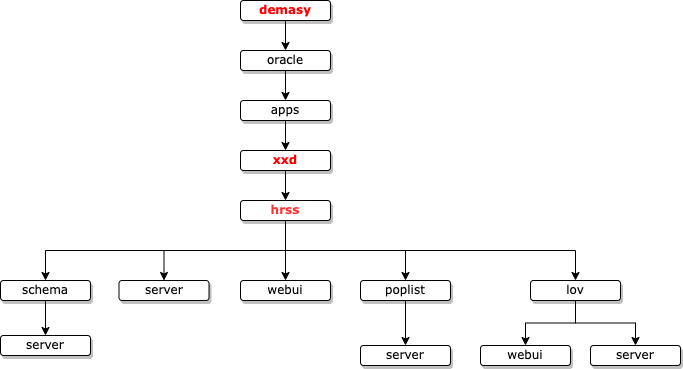

The diagram above was exported from draw.io. Its source (the exported page's mxGraphModel, read from the mxfile embedded in the PNG):
<mxGraphModel dx="946" dy="619" grid="1" gridSize="10" guides="1" tooltips="1" connect="1" arrows="1" fold="1" page="1" pageScale="1" pageWidth="1100" pageHeight="850" background="none" math="0" shadow="0">
  <root>
    <mxCell id="2B8eFu-fQDVquzK4PUp6-0" />
    <mxCell id="2B8eFu-fQDVquzK4PUp6-1" parent="2B8eFu-fQDVquzK4PUp6-0" />
    <mxCell id="2B8eFu-fQDVquzK4PUp6-4" style="edgeStyle=orthogonalEdgeStyle;rounded=0;orthogonalLoop=1;jettySize=auto;html=1;entryX=0.5;entryY=0;entryDx=0;entryDy=0;" parent="2B8eFu-fQDVquzK4PUp6-1" source="2B8eFu-fQDVquzK4PUp6-5" target="2B8eFu-fQDVquzK4PUp6-10" edge="1">
      <mxGeometry relative="1" as="geometry" />
    </mxCell>
    <mxCell id="2B8eFu-fQDVquzK4PUp6-5" value="oracle" style="whiteSpace=wrap;html=1;rounded=1;shadow=1;labelBackgroundColor=none;strokeWidth=1;fontFamily=Verdana;fontSize=12;align=center;" parent="2B8eFu-fQDVquzK4PUp6-1" vertex="1">
      <mxGeometry x="270" y="70" width="90" height="20" as="geometry" />
    </mxCell>
    <mxCell id="2B8eFu-fQDVquzK4PUp6-7" style="edgeStyle=orthogonalEdgeStyle;rounded=0;orthogonalLoop=1;jettySize=auto;html=1;exitX=0.5;exitY=1;exitDx=0;exitDy=0;fontSize=10;" parent="2B8eFu-fQDVquzK4PUp6-1" source="2B8eFu-fQDVquzK4PUp6-10" target="2B8eFu-fQDVquzK4PUp6-16" edge="1">
      <mxGeometry relative="1" as="geometry" />
    </mxCell>
    <mxCell id="2B8eFu-fQDVquzK4PUp6-10" value="apps" style="whiteSpace=wrap;html=1;rounded=1;shadow=1;labelBackgroundColor=none;strokeWidth=1;fontFamily=Verdana;fontSize=12;align=center;" parent="2B8eFu-fQDVquzK4PUp6-1" vertex="1">
      <mxGeometry x="270" y="120" width="90" height="20" as="geometry" />
    </mxCell>
    <mxCell id="2B8eFu-fQDVquzK4PUp6-15" style="edgeStyle=orthogonalEdgeStyle;rounded=0;orthogonalLoop=1;jettySize=auto;html=1;exitX=0.5;exitY=1;exitDx=0;exitDy=0;entryX=0.5;entryY=0;entryDx=0;entryDy=0;" parent="2B8eFu-fQDVquzK4PUp6-1" source="2B8eFu-fQDVquzK4PUp6-16" target="2B8eFu-fQDVquzK4PUp6-22" edge="1">
      <mxGeometry relative="1" as="geometry" />
    </mxCell>
    <mxCell id="2B8eFu-fQDVquzK4PUp6-16" value="&lt;b&gt;&lt;font color=&quot;#ff0000&quot;&gt;xxd&lt;/font&gt;&lt;/b&gt;" style="whiteSpace=wrap;html=1;rounded=1;shadow=1;labelBackgroundColor=none;strokeWidth=1;fontFamily=Verdana;fontSize=12;align=center;" parent="2B8eFu-fQDVquzK4PUp6-1" vertex="1">
      <mxGeometry x="270" y="170" width="90" height="20" as="geometry" />
    </mxCell>
    <mxCell id="2B8eFu-fQDVquzK4PUp6-17" style="edgeStyle=orthogonalEdgeStyle;rounded=0;orthogonalLoop=1;jettySize=auto;html=1;exitX=0.5;exitY=1;exitDx=0;exitDy=0;entryX=0.5;entryY=0;entryDx=0;entryDy=0;" parent="2B8eFu-fQDVquzK4PUp6-1" source="2B8eFu-fQDVquzK4PUp6-22" target="2B8eFu-fQDVquzK4PUp6-23" edge="1">
      <mxGeometry relative="1" as="geometry" />
    </mxCell>
    <mxCell id="2B8eFu-fQDVquzK4PUp6-18" style="edgeStyle=orthogonalEdgeStyle;rounded=0;orthogonalLoop=1;jettySize=auto;html=1;exitX=0.5;exitY=1;exitDx=0;exitDy=0;entryX=0.5;entryY=0;entryDx=0;entryDy=0;" parent="2B8eFu-fQDVquzK4PUp6-1" source="2B8eFu-fQDVquzK4PUp6-22" target="2B8eFu-fQDVquzK4PUp6-29" edge="1">
      <mxGeometry relative="1" as="geometry" />
    </mxCell>
    <mxCell id="2B8eFu-fQDVquzK4PUp6-19" style="edgeStyle=orthogonalEdgeStyle;rounded=0;orthogonalLoop=1;jettySize=auto;html=1;exitX=0.5;exitY=1;exitDx=0;exitDy=0;entryX=0.5;entryY=0;entryDx=0;entryDy=0;" parent="2B8eFu-fQDVquzK4PUp6-1" source="2B8eFu-fQDVquzK4PUp6-22" target="2B8eFu-fQDVquzK4PUp6-27" edge="1">
      <mxGeometry relative="1" as="geometry" />
    </mxCell>
    <mxCell id="2B8eFu-fQDVquzK4PUp6-20" style="edgeStyle=orthogonalEdgeStyle;rounded=0;orthogonalLoop=1;jettySize=auto;html=1;exitX=0.5;exitY=1;exitDx=0;exitDy=0;entryX=0.5;entryY=0;entryDx=0;entryDy=0;" parent="2B8eFu-fQDVquzK4PUp6-1" source="2B8eFu-fQDVquzK4PUp6-22" target="2B8eFu-fQDVquzK4PUp6-34" edge="1">
      <mxGeometry relative="1" as="geometry" />
    </mxCell>
    <mxCell id="2B8eFu-fQDVquzK4PUp6-21" style="edgeStyle=orthogonalEdgeStyle;rounded=0;orthogonalLoop=1;jettySize=auto;html=1;exitX=0.5;exitY=1;exitDx=0;exitDy=0;fontSize=7;fontColor=#FF3333;" parent="2B8eFu-fQDVquzK4PUp6-1" source="2B8eFu-fQDVquzK4PUp6-22" target="2B8eFu-fQDVquzK4PUp6-24" edge="1">
      <mxGeometry relative="1" as="geometry" />
    </mxCell>
    <mxCell id="2B8eFu-fQDVquzK4PUp6-22" value="&lt;font color=&quot;#ff3333&quot;&gt;&lt;b&gt;hrss&lt;/b&gt;&lt;/font&gt;" style="whiteSpace=wrap;html=1;rounded=1;shadow=1;labelBackgroundColor=none;strokeWidth=1;fontFamily=Verdana;fontSize=12;align=center;" parent="2B8eFu-fQDVquzK4PUp6-1" vertex="1">
      <mxGeometry x="270" y="220" width="90" height="20" as="geometry" />
    </mxCell>
    <mxCell id="2B8eFu-fQDVquzK4PUp6-23" value="server" style="whiteSpace=wrap;html=1;rounded=1;shadow=1;labelBackgroundColor=none;strokeWidth=1;fontFamily=Verdana;fontSize=12;align=center;" parent="2B8eFu-fQDVquzK4PUp6-1" vertex="1">
      <mxGeometry x="148.5" y="300" width="90" height="20" as="geometry" />
    </mxCell>
    <mxCell id="2B8eFu-fQDVquzK4PUp6-24" value="webui" style="whiteSpace=wrap;html=1;rounded=1;shadow=1;labelBackgroundColor=none;strokeWidth=1;fontFamily=Verdana;fontSize=12;align=center;" parent="2B8eFu-fQDVquzK4PUp6-1" vertex="1">
      <mxGeometry x="270" y="300" width="90" height="20" as="geometry" />
    </mxCell>
    <mxCell id="2B8eFu-fQDVquzK4PUp6-25" style="edgeStyle=orthogonalEdgeStyle;rounded=0;orthogonalLoop=1;jettySize=auto;html=1;exitX=0.5;exitY=1;exitDx=0;exitDy=0;entryX=0.5;entryY=0;entryDx=0;entryDy=0;fontSize=7;" parent="2B8eFu-fQDVquzK4PUp6-1" source="2B8eFu-fQDVquzK4PUp6-27" target="2B8eFu-fQDVquzK4PUp6-31" edge="1">
      <mxGeometry relative="1" as="geometry" />
    </mxCell>
    <mxCell id="2B8eFu-fQDVquzK4PUp6-26" style="edgeStyle=orthogonalEdgeStyle;rounded=0;orthogonalLoop=1;jettySize=auto;html=1;exitX=0.5;exitY=1;exitDx=0;exitDy=0;entryX=0.5;entryY=0;entryDx=0;entryDy=0;fontSize=7;" parent="2B8eFu-fQDVquzK4PUp6-1" source="2B8eFu-fQDVquzK4PUp6-27" target="2B8eFu-fQDVquzK4PUp6-32" edge="1">
      <mxGeometry relative="1" as="geometry" />
    </mxCell>
    <mxCell id="2B8eFu-fQDVquzK4PUp6-27" value="lov" style="whiteSpace=wrap;html=1;rounded=1;shadow=1;labelBackgroundColor=none;strokeWidth=1;fontFamily=Verdana;fontSize=12;align=center;" parent="2B8eFu-fQDVquzK4PUp6-1" vertex="1">
      <mxGeometry x="560" y="300" width="90" height="20" as="geometry" />
    </mxCell>
    <mxCell id="2B8eFu-fQDVquzK4PUp6-28" style="edgeStyle=orthogonalEdgeStyle;rounded=0;orthogonalLoop=1;jettySize=auto;html=1;exitX=0.5;exitY=1;exitDx=0;exitDy=0;entryX=0.5;entryY=0;entryDx=0;entryDy=0;" parent="2B8eFu-fQDVquzK4PUp6-1" source="2B8eFu-fQDVquzK4PUp6-29" target="2B8eFu-fQDVquzK4PUp6-30" edge="1">
      <mxGeometry relative="1" as="geometry" />
    </mxCell>
    <mxCell id="2B8eFu-fQDVquzK4PUp6-29" value="poplist" style="whiteSpace=wrap;html=1;rounded=1;shadow=1;labelBackgroundColor=none;strokeWidth=1;fontFamily=Verdana;fontSize=12;align=center;" parent="2B8eFu-fQDVquzK4PUp6-1" vertex="1">
      <mxGeometry x="390" y="300" width="90" height="20" as="geometry" />
    </mxCell>
    <mxCell id="2B8eFu-fQDVquzK4PUp6-30" value="server" style="whiteSpace=wrap;html=1;rounded=1;shadow=1;labelBackgroundColor=none;strokeWidth=1;fontFamily=Verdana;fontSize=12;align=center;" parent="2B8eFu-fQDVquzK4PUp6-1" vertex="1">
      <mxGeometry x="390" y="365" width="90" height="20" as="geometry" />
    </mxCell>
    <mxCell id="2B8eFu-fQDVquzK4PUp6-31" value="webui" style="whiteSpace=wrap;html=1;rounded=1;shadow=1;labelBackgroundColor=none;strokeWidth=1;fontFamily=Verdana;fontSize=12;align=center;" parent="2B8eFu-fQDVquzK4PUp6-1" vertex="1">
      <mxGeometry x="510" y="365" width="90" height="20" as="geometry" />
    </mxCell>
    <mxCell id="2B8eFu-fQDVquzK4PUp6-32" value="server" style="whiteSpace=wrap;html=1;rounded=1;shadow=1;labelBackgroundColor=none;strokeWidth=1;fontFamily=Verdana;fontSize=12;align=center;" parent="2B8eFu-fQDVquzK4PUp6-1" vertex="1">
      <mxGeometry x="620" y="365" width="90" height="20" as="geometry" />
    </mxCell>
    <mxCell id="2B8eFu-fQDVquzK4PUp6-33" style="edgeStyle=orthogonalEdgeStyle;rounded=0;orthogonalLoop=1;jettySize=auto;html=1;exitX=0.5;exitY=1;exitDx=0;exitDy=0;entryX=0.5;entryY=0;entryDx=0;entryDy=0;fontColor=#FF0000;" parent="2B8eFu-fQDVquzK4PUp6-1" source="2B8eFu-fQDVquzK4PUp6-34" target="2B8eFu-fQDVquzK4PUp6-35" edge="1">
      <mxGeometry relative="1" as="geometry" />
    </mxCell>
    <mxCell id="2B8eFu-fQDVquzK4PUp6-34" value="schema" style="whiteSpace=wrap;html=1;rounded=1;shadow=1;labelBackgroundColor=none;strokeWidth=1;fontFamily=Verdana;fontSize=12;align=center;" parent="2B8eFu-fQDVquzK4PUp6-1" vertex="1">
      <mxGeometry x="30" y="300" width="90" height="20" as="geometry" />
    </mxCell>
    <mxCell id="2B8eFu-fQDVquzK4PUp6-35" value="server" style="whiteSpace=wrap;html=1;rounded=1;shadow=1;labelBackgroundColor=none;strokeWidth=1;fontFamily=Verdana;fontSize=12;align=center;" parent="2B8eFu-fQDVquzK4PUp6-1" vertex="1">
      <mxGeometry x="30" y="355" width="90" height="20" as="geometry" />
    </mxCell>
    <mxCell id="PnCOTGU_JE19mPxdTLLe-2" style="edgeStyle=orthogonalEdgeStyle;rounded=0;orthogonalLoop=1;jettySize=auto;html=1;exitX=0.5;exitY=1;exitDx=0;exitDy=0;entryX=0.5;entryY=0;entryDx=0;entryDy=0;fontColor=#FF0000;" parent="2B8eFu-fQDVquzK4PUp6-1" source="PnCOTGU_JE19mPxdTLLe-0" target="2B8eFu-fQDVquzK4PUp6-5" edge="1">
      <mxGeometry relative="1" as="geometry" />
    </mxCell>
    <mxCell id="PnCOTGU_JE19mPxdTLLe-0" value="&lt;b&gt;&lt;font color=&quot;#ff0000&quot;&gt;demasy&lt;/font&gt;&lt;/b&gt;" style="whiteSpace=wrap;html=1;rounded=1;shadow=1;labelBackgroundColor=none;strokeWidth=1;fontFamily=Verdana;fontSize=12;align=center;" parent="2B8eFu-fQDVquzK4PUp6-1" vertex="1">
      <mxGeometry x="270" y="20" width="90" height="20" as="geometry" />
    </mxCell>
  </root>
</mxGraphModel>